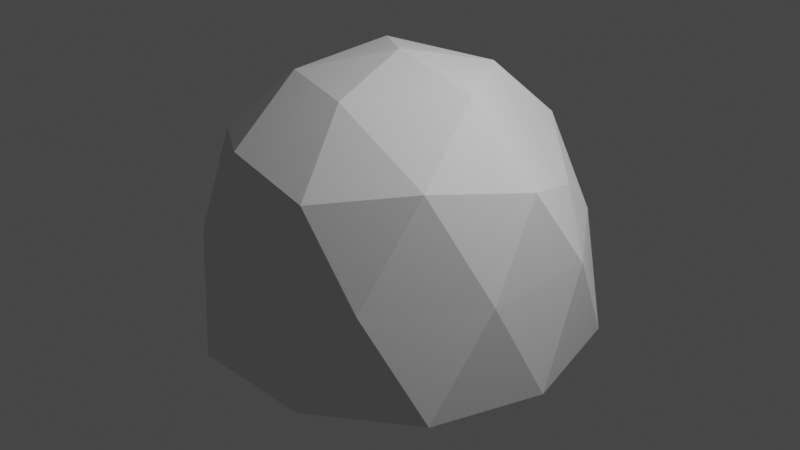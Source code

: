 # Source: stone.blend  (saved by Blender 2.80.45; exported with 4.5.12 LTS)
import bpy
from mathutils import Matrix  # noqa: F401  (used for matrix-valued properties, if any)

bpy.ops.wm.read_factory_settings(use_empty=True)
scene = bpy.context.scene
scene.name = 'Scene'

# ---- collections
col_collection = bpy.data.collections.new('Collection'); scene.collection.children.link(col_collection)

# ---- world
world_world = bpy.data.worlds.new('World'); scene.world = world_world
world_world.use_nodes = True; world_world.node_tree.nodes.clear()
_N = world_world.node_tree.nodes; _L = world_world.node_tree.links
n0 = _N.new('ShaderNodeOutputWorld'); n0.name = 'World Output'; n0.location = (300, 300)
n1 = _N.new('ShaderNodeBackground'); n1.name = 'Background'; n1.location = (10, 300)
n1.inputs[0].default_value = (0.05088, 0.05088, 0.05088, 1.0)
_L.new(n1.outputs[0], n0.inputs[0])
n0.is_active_output = True
world_world.color = (0.05088, 0.05088, 0.05088)
world_world.use_sun_shadow = False
world_world.sun_shadow_jitter_overblur = 0.0

# ---- cameras
cam_camera = bpy.data.cameras.new('Camera')
cam_camera.clip_end = 100.0
cam_camera.ortho_scale = 7.314
cam_camera.dof.focus_distance = 0.0
cam_camera.dof.aperture_fstop = 128.0

# ---- lights
light_light = bpy.data.lights.new('Light', 'POINT')
light_light.transmission_factor = 0.0
light_light.cutoff_distance = 30.0
light_light.energy = 1000.0
light_light.shadow_buffer_clip_start = 1.001
light_light.shadow_soft_size = 0.1
light_light.shadow_maximum_resolution = 0.006
light_light.use_absolute_resolution = True

# ---- meshes
me_icosphere = bpy.data.meshes.new('Icosphere')
me_icosphere.from_pydata([(-2.812e-07, -3.837e-09, -0.8153), (0.8577, -0.6222, -0.5402), (-0.3276, -1.007, -0.5402), (-1.06, -3.837e-09, -0.5402), (-0.3276, 1.007, -0.5402), (0.8577, 0.6222, -0.5402), (0.2764, -0.8506, 0.4472), (-0.7236, -0.5257, 0.4472), (-0.7236, 0.5257, 0.4472), (0.2764, 0.8506, 0.4472), (0.8944, 0.0, 0.4472), (0.0, 0.0, 0.9111), (-0.1926, -0.5917, -0.741), (0.5041, -0.3657, -0.741), (0.3116, -0.9575, -0.5793), (1.008, -3.837e-09, -0.5793), (0.5041, 0.3657, -0.741), (-0.6231, -3.837e-09, -0.741), (-0.8157, -0.5917, -0.5793), (-0.1926, 0.5917, -0.741), (-0.8157, 0.5917, -0.5793), (0.3116, 0.9575, -0.5793), (0.9511, -0.309, 0.0), (0.9511, 0.309, 0.0), (0.0, -1.0, 0.0), (0.5878, -0.809, 0.0), (-0.9511, -0.309, 0.0), (-0.5878, -0.809, 0.0), (-0.5878, 0.809, 0.0), (-0.9511, 0.309, 0.0), (0.5878, 0.809, 0.0), (0.0, 1.0, 0.0), (0.6882, -0.5, 0.5257), (-0.2629, -0.809, 0.5257), (-0.7856, 0.0, 0.5257), (-0.2629, 0.809, 0.2726), (0.6882, 0.5, 0.2682), (0.1356, -0.5, 0.7995), (0.5132, -0.02699, 0.8101), (-0.4253, -0.309, 0.7742), (-0.4253, 0.309, 0.8165), (0.1625, 0.5, 0.7793)], [], [(0, 13, 12), (1, 13, 15), (0, 12, 17), (0, 17, 19), (0, 19, 16), (1, 15, 22), (2, 14, 24), (3, 18, 26), (4, 20, 28), (5, 21, 30), (1, 22, 25), (2, 24, 27), (3, 26, 29), (4, 28, 31), (5, 30, 23), (6, 32, 37), (7, 33, 39), (8, 34, 40), (9, 35, 41), (10, 36, 38), (38, 41, 11), (38, 36, 41), (36, 9, 41), (41, 40, 11), (41, 35, 40), (35, 8, 40), (40, 39, 11), (40, 34, 39), (34, 7, 39), (39, 37, 11), (39, 33, 37), (33, 6, 37), (37, 38, 11), (37, 32, 38), (32, 10, 38), (23, 36, 10), (23, 30, 36), (30, 9, 36), (31, 35, 9), (31, 28, 35), (28, 8, 35), (29, 34, 8), (29, 26, 34), (26, 7, 34), (27, 33, 7), (27, 24, 33), (24, 6, 33), (25, 32, 6), (25, 22, 32), (22, 10, 32), (30, 31, 9), (30, 21, 31), (21, 4, 31), (28, 29, 8), (28, 20, 29), (20, 3, 29), (26, 27, 7), (26, 18, 27), (18, 2, 27), (24, 25, 6), (24, 14, 25), (14, 1, 25), (22, 23, 10), (22, 15, 23), (15, 5, 23), (16, 21, 5), (16, 19, 21), (19, 4, 21), (19, 20, 4), (19, 17, 20), (17, 3, 20), (17, 18, 3), (17, 12, 18), (12, 2, 18), (15, 16, 5), (15, 13, 16), (13, 0, 16), (12, 14, 2), (12, 13, 14), (13, 1, 14)])
_uv = me_icosphere.uv_layers.new(name='UVMap')
_uv.uv.foreach_set('vector', [0.8182, 0.0, 0.7727, 0.07873, 0.8636, 0.07873, 0.7273, 0.1575, 0.6818, 0.07873, 0.6364, 0.1575, 0.09091, 0.0, 0.04545, 0.07873, 0.1364, 0.07873, 0.2727, 0.0, 0.2273, 0.07873, 0.3182, 0.07873, 0.4545, 0.0, 0.4091, 0.07873, 0.5, 0.07873, 0.7273, 0.1575, 0.6364, 0.1575, 0.6818, 0.2362, 0.9091, 0.1575, 0.8182, 0.1575, 0.8636, 0.2362, 0.1818, 0.1575, 0.09091, 0.1575, 0.1364, 0.2362, 0.3636, 0.1575, 0.2727, 0.1575, 0.3182, 0.2362, 0.5455, 0.1575, 0.4545, 0.1575, 0.5, 0.2362, 0.7273, 0.1575, 0.6818, 0.2362, 0.7727, 0.2362, 0.9091, 0.1575, 0.8636, 0.2362, 0.9545, 0.2362, 0.1818, 0.1575, 0.1364, 0.2362, 0.2273, 0.2362, 0.3636, 0.1575, 0.3182, 0.2362, 0.4091, 0.2362, 0.5455, 0.1575, 0.5, 0.2362, 0.5909, 0.2362, 0.8182, 0.3149, 0.7273, 0.3149, 0.7727, 0.3937, 1.0, 0.3149, 0.9091, 0.3149, 0.9545, 0.3937, 0.2727, 0.3149, 0.1818, 0.3149, 0.2273, 0.3937, 0.4545, 0.3149, 0.3636, 0.3149, 0.4091, 0.3937, 0.6364, 0.3149, 0.5455, 0.3149, 0.5909, 0.3937, 0.5909, 0.3937, 0.5, 0.3937, 0.5455, 0.4724, 0.5909, 0.3937, 0.5455, 0.3149, 0.5, 0.3937, 0.5455, 0.3149, 0.4545, 0.3149, 0.5, 0.3937, 0.4091, 0.3937, 0.3182, 0.3937, 0.3636, 0.4724, 0.4091, 0.3937, 0.3636, 0.3149, 0.3182, 0.3937, 0.3636, 0.3149, 0.2727, 0.3149, 0.3182, 0.3937, 0.2273, 0.3937, 0.1364, 0.3937, 0.1818, 0.4724, 0.2273, 0.3937, 0.1818, 0.3149, 0.1364, 0.3937, 0.1818, 0.3149, 0.09091, 0.3149, 0.1364, 0.3937, 0.9545, 0.3937, 0.8636, 0.3937, 0.9091, 0.4724, 0.9545, 0.3937, 0.9091, 0.3149, 0.8636, 0.3937, 0.9091, 0.3149, 0.8182, 0.3149, 0.8636, 0.3937, 0.7727, 0.3937, 0.6818, 0.3937, 0.7273, 0.4724, 0.7727, 0.3937, 0.7273, 0.3149, 0.6818, 0.3937, 0.7273, 0.3149, 0.6364, 0.3149, 0.6818, 0.3937, 0.5909, 0.2362, 0.5455, 0.3149, 0.6364, 0.3149, 0.5909, 0.2362, 0.5, 0.2362, 0.5455, 0.3149, 0.5, 0.2362, 0.4545, 0.3149, 0.5455, 0.3149, 0.4091, 0.2362, 0.3636, 0.3149, 0.4545, 0.3149, 0.4091, 0.2362, 0.3182, 0.2362, 0.3636, 0.3149, 0.3182, 0.2362, 0.2727, 0.3149, 0.3636, 0.3149, 0.2273, 0.2362, 0.1818, 0.3149, 0.2727, 0.3149, 0.2273, 0.2362, 0.1364, 0.2362, 0.1818, 0.3149, 0.1364, 0.2362, 0.09091, 0.3149, 0.1818, 0.3149, 0.9545, 0.2362, 0.9091, 0.3149, 1.0, 0.3149, 0.9545, 0.2362, 0.8636, 0.2362, 0.9091, 0.3149, 0.8636, 0.2362, 0.8182, 0.3149, 0.9091, 0.3149, 0.7727, 0.2362, 0.7273, 0.3149, 0.8182, 0.3149, 0.7727, 0.2362, 0.6818, 0.2362, 0.7273, 0.3149, 0.6818, 0.2362, 0.6364, 0.3149, 0.7273, 0.3149, 0.5, 0.2362, 0.4091, 0.2362, 0.4545, 0.3149, 0.5, 0.2362, 0.4545, 0.1575, 0.4091, 0.2362, 0.4545, 0.1575, 0.3636, 0.1575, 0.4091, 0.2362, 0.3182, 0.2362, 0.2273, 0.2362, 0.2727, 0.3149, 0.3182, 0.2362, 0.2727, 0.1575, 0.2273, 0.2362, 0.2727, 0.1575, 0.1818, 0.1575, 0.2273, 0.2362, 0.1364, 0.2362, 0.04545, 0.2362, 0.09091, 0.3149, 0.1364, 0.2362, 0.09091, 0.1575, 0.04545, 0.2362, 0.09091, 0.1575, 0.0, 0.1575, 0.04545, 0.2362, 0.8636, 0.2362, 0.7727, 0.2362, 0.8182, 0.3149, 0.8636, 0.2362, 0.8182, 0.1575, 0.7727, 0.2362, 0.8182, 0.1575, 0.7273, 0.1575, 0.7727, 0.2362, 0.6818, 0.2362, 0.5909, 0.2362, 0.6364, 0.3149, 0.6818, 0.2362, 0.6364, 0.1575, 0.5909, 0.2362, 0.6364, 0.1575, 0.5455, 0.1575, 0.5909, 0.2362, 0.5, 0.07873, 0.4545, 0.1575, 0.5455, 0.1575, 0.5, 0.07873, 0.4091, 0.07873, 0.4545, 0.1575, 0.4091, 0.07873, 0.3636, 0.1575, 0.4545, 0.1575, 0.3182, 0.07873, 0.2727, 0.1575, 0.3636, 0.1575, 0.3182, 0.07873, 0.2273, 0.07873, 0.2727, 0.1575, 0.2273, 0.07873, 0.1818, 0.1575, 0.2727, 0.1575, 0.1364, 0.07873, 0.09091, 0.1575, 0.1818, 0.1575, 0.1364, 0.07873, 0.04545, 0.07873, 0.09091, 0.1575, 0.04545, 0.07873, 0.0, 0.1575, 0.09091, 0.1575, 0.6364, 0.1575, 0.5909, 0.07873, 0.5455, 0.1575, 0.6364, 0.1575, 0.6818, 0.07873, 0.5909, 0.07873, 0.6818, 0.07873, 0.6364, 0.0, 0.5909, 0.07873, 0.8636, 0.07873, 0.8182, 0.1575, 0.9091, 0.1575, 0.8636, 0.07873, 0.7727, 0.07873, 0.8182, 0.1575, 0.7727, 0.07873, 0.7273, 0.1575, 0.8182, 0.1575])
me_icosphere.use_remesh_preserve_volume = False
me_icosphere.use_remesh_preserve_attributes = False
me_icosphere.use_mirror_vertex_groups = False
me_icosphere.update()

# ---- objects
ob_light = bpy.data.objects.new('Light', light_light)
ob_camera = bpy.data.objects.new('Camera', cam_camera)
ob_icosphere = bpy.data.objects.new('Icosphere', me_icosphere)

# ---- transforms, parenting, visibility, modifiers, constraints
ob_light.location = (4.076, 1.005, 5.904)
ob_light.rotation_euler = (0.6503, 0.05522, 1.866)
ob_light.lock_rotations_4d = False
ob_light.empty_display_type = 'ARROWS'
ob_light.color = (0.0, 0.0, 0.0, 0.0)
ob_light.lineart.crease_threshold = 0.0
ob_camera.location = (7.359, -6.926, 4.958)
ob_camera.rotation_euler = (1.109, 0.0, 0.8149)
ob_camera.lock_rotations_4d = False
ob_camera.empty_display_type = 'ARROWS'
ob_camera.color = (0.0, 0.0, 0.0, 0.0)
ob_camera.display_type = 'WIRE'
ob_camera.lineart.crease_threshold = 0.0
ob_icosphere.location = (0.0, 0.0, 0.0)
ob_icosphere.scale = (1.962, 1.962, 1.962)
ob_icosphere.lineart.crease_threshold = 0.0

# ---- collection membership
col_collection.objects.link(ob_light)
col_collection.objects.link(ob_camera)
col_collection.objects.link(ob_icosphere)

# ---- scene / render settings (as saved in the file)
scene.camera = ob_camera
scene.frame_start = 1; scene.frame_end = 250; scene.frame_set(1)
scene.render.engine = 'BLENDER_EEVEE_NEXT'
scene.cycles.use_denoising = False
scene.cycles.samples = 128
scene.cycles.sampling_pattern = 'TABULATED_SOBOL'
scene.cycles.use_adaptive_sampling = False
scene.cycles.use_light_tree = False
scene.view_settings.view_transform = 'Filmic'
bpy.context.view_layer.update()

